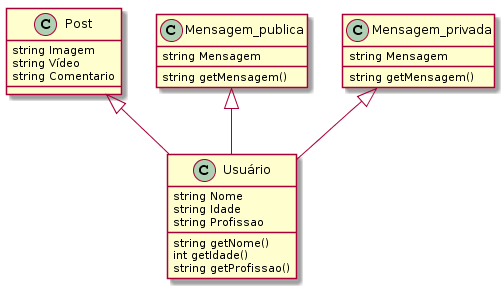

The diagram above was rendered by PlantUML. Its source (embedded in the PNG):
@startuml
class Usuário{
  string Nome
  string Idade
  string Profissao

  string getNome()
  int getIdade()
  string getProfissao()

}

class Post{
	string Imagem
    string Vídeo
    string Comentario
    
}



Post <|-- Usuário



class Mensagem_publica{
	string Mensagem
    
    string getMensagem()
}



class Mensagem_privada{
	string Mensagem
    
    string getMensagem()
}




Mensagem_publica <|-- Usuário



Mensagem_privada <|-- Usuário
@enduml